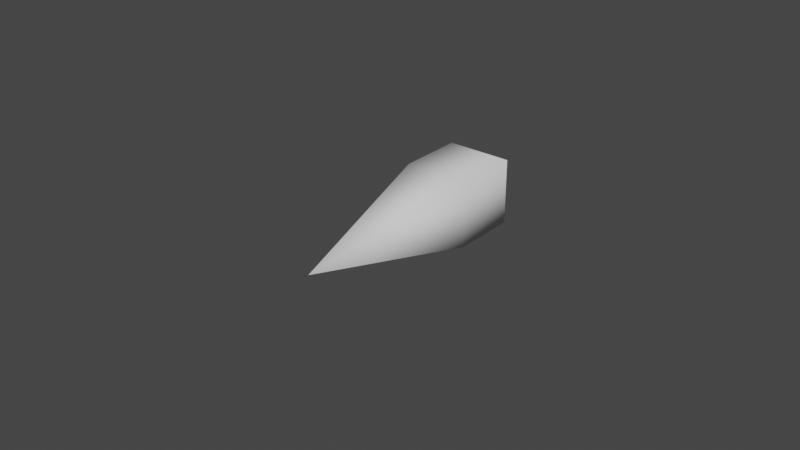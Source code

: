 # Source: bullet.blend  (saved by Blender 3.5.10; exported with 4.5.12 LTS)
import bpy
from mathutils import Matrix  # noqa: F401  (used for matrix-valued properties, if any)

bpy.ops.wm.read_factory_settings(use_empty=True)
scene = bpy.context.scene
scene.name = 'Scene'

# ---- collections
col_collection = bpy.data.collections.new('Collection'); scene.collection.children.link(col_collection)

# ---- world
world_world = bpy.data.worlds.new('World'); scene.world = world_world
world_world.use_nodes = True; world_world.node_tree.nodes.clear()
_N = world_world.node_tree.nodes; _L = world_world.node_tree.links
n0 = _N.new('ShaderNodeOutputWorld'); n0.name = 'World Output'; n0.location = (300, 300)
n1 = _N.new('ShaderNodeBackground'); n1.name = 'Background'; n1.location = (10, 300)
n1.inputs[0].default_value = (0.05088, 0.05088, 0.05088, 1.0)
_L.new(n1.outputs[0], n0.inputs[0])
n0.is_active_output = True
world_world.color = (0.05088, 0.05088, 0.05088)
world_world.use_sun_shadow = False
world_world.sun_shadow_jitter_overblur = 0.0

# ---- meshes
me_cube = bpy.data.meshes.new('Cube')
me_cube.from_pydata([(-0.01068, 0.01068, -0.01068), (-0.01068, 0.01068, 0.01068), (-0.01068, -0.01068, -0.01068), (-0.01068, -0.01068, 0.01068), (0.01068, -0.01068, -0.01068), (0.01068, -0.01068, 0.01068), (0.01068, 0.01068, -0.01068), (0.01068, 0.01068, 0.01068), (0.0, -0.06619, 0.0)], [], [(0, 1, 7, 6), (2, 3, 1, 0), (6, 7, 5, 4), (5, 3, 8), (0, 6, 4, 2), (7, 1, 3, 5), (4, 5, 8), (3, 2, 8), (2, 4, 8)])
_uv = me_cube.uv_layers.new(name='UVMap')
_uv.uv.foreach_set('vector', [0.375, 0.25, 0.625, 0.25, 0.625, 0.5, 0.375, 0.5, 0.375, 0.0, 0.625, 0.0, 0.625, 0.25, 0.375, 0.25, 0.375, 0.5, 0.625, 0.5, 0.625, 0.75, 0.375, 0.75, 0.625, 0.75, 0.875, 0.75, 0.625, 0.75, 0.125, 0.5, 0.375, 0.5, 0.375, 0.75, 0.125, 0.75, 0.625, 0.5, 0.875, 0.5, 0.875, 0.75, 0.625, 0.75, 0.375, 0.75, 0.625, 0.75, 0.375, 0.75, 0.625, 0.0, 0.375, 0.0, 0.625, 0.0, 0.125, 0.75, 0.375, 0.75, 0.125, 0.75])
me_cube.update()
me_cube.normals_split_custom_set([tuple(v) for v in zip(*[iter([-0.5287, 0.664, -0.5287, -0.5287, 0.664, 0.5287, 0.5287, 0.664, 0.5287, 0.5287, 0.664, -0.5287, -0.7024, -0.1146, -0.7025, -0.7024, -0.1146, 0.7025, -0.7071, -0.0003389, 0.7071, -0.7071, -3.394e-05, -0.7071, 0.7071, -0.0003389, -0.7071, 0.7071, -3.394e-05, 0.7071, 0.7024, -0.1146, 0.7025, 0.7024, -0.1146, -0.7025, 0.7024, -0.1146, 0.7025, -0.7024, -0.1146, 0.7025, 7.123e-05, -1.0, 1.569e-05, -0.7071, -0.0003389, -0.7071, 0.7071, -3.394e-05, -0.7071, 0.7025, -0.1146, -0.7024, -0.7025, -0.1146, -0.7024, 0.7071, -0.0003389, 0.7071, -0.7071, -3.394e-05, 0.7071, -0.7025, -0.1146, 0.7024, 0.7025, -0.1146, 0.7024, 0.7025, -0.1146, -0.7024, 0.7025, -0.1146, 0.7024, 1.572e-05, -1.0, -7.123e-05, -0.7025, -0.1146, 0.7024, -0.7025, -0.1146, -0.7024, -1.572e-05, -1.0, 7.123e-05, -0.7024, -0.1146, -0.7025, 0.7024, -0.1146, -0.7025, -7.123e-05, -1.0, -1.569e-05])] * 3)])

# ---- objects
ob_cube = bpy.data.objects.new('Cube', me_cube)

# ---- transforms, parenting, visibility, modifiers, constraints
ob_cube.location = (0.0, 0.0, 0.0)

# ---- collection membership
col_collection.objects.link(ob_cube)

# ---- scene / render settings (as saved in the file)
scene.frame_start = 1; scene.frame_end = 250; scene.frame_set(1)
scene.render.engine = 'BLENDER_EEVEE_NEXT'
scene.cycles.sampling_pattern = 'TABULATED_SOBOL'
scene.view_settings.view_transform = 'Filmic'
bpy.context.view_layer.update()

# ---- added for rendering (the .blend has no active camera and no usable light): camera, sun
cam_auto = bpy.data.cameras.new('AutoCamera')
cam_auto.lens = 50.0
cam_auto.sensor_width = 36.0
cam_auto.clip_end = 1000.0
ob_auto_camera = bpy.data.objects.new('AutoCamera', cam_auto)
scene.collection.objects.link(ob_auto_camera)
ob_auto_camera.location = (0.185045, -0.24981, 0.148036)
ob_auto_camera.rotation_euler = (1.09748, -7.21219e-08, 0.694738)
scene.camera = ob_auto_camera
light_auto_sun = bpy.data.lights.new('AutoSun', 'SUN')
light_auto_sun.energy = 3.0
light_auto_sun.angle = 0.0523599
ob_auto_sun = bpy.data.objects.new('AutoSun', light_auto_sun)
scene.collection.objects.link(ob_auto_sun)
ob_auto_sun.rotation_euler = (0.872665, 0.174533, 0.523599)
bpy.context.view_layer.update()
